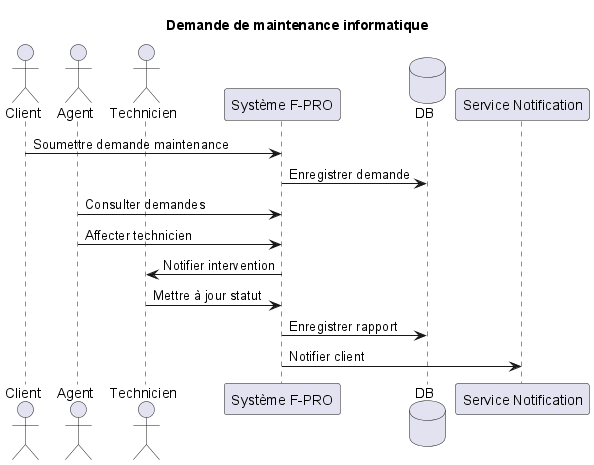

The diagram above was rendered by PlantUML. Its source (embedded in the PNG):
@startuml Demande de maintenance
title Demande de maintenance informatique

actor Client
actor Agent
actor Technicien
participant "Système F-PRO" as SYS
database DB
participant "Service Notification" as NOTIF

Client -> SYS : Soumettre demande maintenance
SYS -> DB : Enregistrer demande
Agent -> SYS : Consulter demandes
Agent -> SYS : Affecter technicien
SYS -> Technicien : Notifier intervention
Technicien -> SYS : Mettre à jour statut
SYS -> DB : Enregistrer rapport
SYS -> NOTIF : Notifier client
@enduml